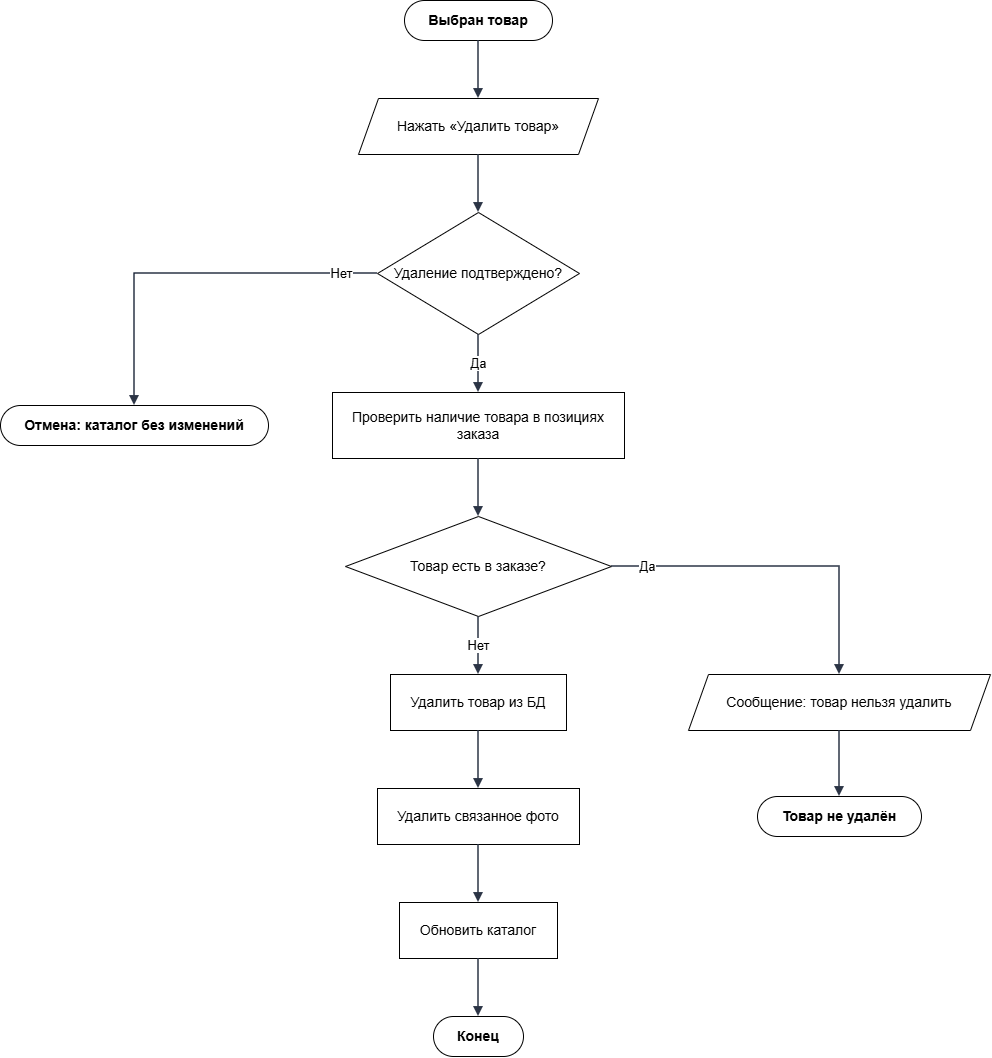

The diagram above was exported from draw.io. Its source (the exported page's mxGraphModel, read from the mxfile embedded in the PNG):
<mxGraphModel dx="1227" dy="851" grid="1" gridSize="10" guides="1" tooltips="1" connect="1" arrows="1" fold="1" page="1" pageScale="1" pageWidth="1070" pageHeight="1176" background="light-dark(#FFFFFF,#FFFFFF)" math="0" shadow="0">
  <root>
    <mxCell id="0" />
    <mxCell id="1" parent="0" />
    <mxCell id="n1" parent="1" style="rounded=1;whiteSpace=wrap;html=1;arcSize=50;fillColor=#ffffff;strokeColor=#000000;fontStyle=1;fontSize=14;" value="Выбран товар" vertex="1">
      <mxGeometry height="40" width="148" x="444" y="70" as="geometry" />
    </mxCell>
    <mxCell id="n2" parent="1" style="shape=parallelogram;perimeter=parallelogramPerimeter;whiteSpace=wrap;html=1;fixedSize=1;size=20;fillColor=#ffffff;strokeColor=#000000;fontSize=14;" value="Нажать «Удалить товар»" vertex="1">
      <mxGeometry height="56" width="240" x="398" y="168" as="geometry" />
    </mxCell>
    <mxCell id="n3" parent="1" style="rhombus;whiteSpace=wrap;html=1;fillColor=#ffffff;strokeColor=#000000;fontSize=14;" value="Удаление подтверждено?" vertex="1">
      <mxGeometry height="122" width="202" x="417" y="282" as="geometry" />
    </mxCell>
    <mxCell id="n4" parent="1" style="rounded=1;whiteSpace=wrap;html=1;arcSize=50;fillColor=#ffffff;strokeColor=#000000;fontStyle=1;fontSize=14;" value="Отмена: каталог без изменений" vertex="1">
      <mxGeometry height="40" width="268" x="40" y="475" as="geometry" />
    </mxCell>
    <mxCell id="n5" parent="1" style="rounded=0;whiteSpace=wrap;html=1;fillColor=#ffffff;strokeColor=#000000;fontSize=14;" value="Проверить наличие товара в позициях заказа" vertex="1">
      <mxGeometry height="66" width="292" x="372" y="462" as="geometry" />
    </mxCell>
    <mxCell id="n6" parent="1" style="rhombus;whiteSpace=wrap;html=1;fillColor=#ffffff;strokeColor=#000000;fontSize=14;" value="Товар есть в заказе?" vertex="1">
      <mxGeometry height="100" width="266" x="385" y="586" as="geometry" />
    </mxCell>
    <mxCell id="n7" parent="1" style="shape=parallelogram;perimeter=parallelogramPerimeter;whiteSpace=wrap;html=1;fixedSize=1;size=20;fillColor=#ffffff;strokeColor=#000000;fontSize=14;" value="Сообщение: товар нельзя удалить" vertex="1">
      <mxGeometry height="56" width="302" x="728" y="744" as="geometry" />
    </mxCell>
    <mxCell id="n8" parent="1" style="rounded=1;whiteSpace=wrap;html=1;arcSize=50;fillColor=#ffffff;strokeColor=#000000;fontStyle=1;fontSize=14;" value="Товар не удалён" vertex="1">
      <mxGeometry height="40" width="164" x="797" y="866" as="geometry" />
    </mxCell>
    <mxCell id="n9" parent="1" style="rounded=0;whiteSpace=wrap;html=1;fillColor=#ffffff;strokeColor=#000000;fontSize=14;" value="Удалить товар из БД" vertex="1">
      <mxGeometry height="56" width="176" x="430" y="744" as="geometry" />
    </mxCell>
    <mxCell id="n10" parent="1" style="rounded=0;whiteSpace=wrap;html=1;fillColor=#ffffff;strokeColor=#000000;fontSize=14;" value="Удалить связанное фото" vertex="1">
      <mxGeometry height="56" width="202" x="417" y="858" as="geometry" />
    </mxCell>
    <mxCell id="n11" parent="1" style="rounded=0;whiteSpace=wrap;html=1;fillColor=#ffffff;strokeColor=#000000;fontSize=14;" value="Обновить каталог" vertex="1">
      <mxGeometry height="56" width="158" x="439" y="972" as="geometry" />
    </mxCell>
    <mxCell id="n12" parent="1" style="rounded=1;whiteSpace=wrap;html=1;arcSize=50;fillColor=#ffffff;strokeColor=#000000;fontStyle=1;fontSize=14;" value="Конец" vertex="1">
      <mxGeometry height="40" width="90" x="473" y="1086" as="geometry" />
    </mxCell>
    <mxCell id="e1" edge="1" parent="1" source="n1" style="edgeStyle=orthogonalEdgeStyle;rounded=0;orthogonalLoop=1;jettySize=auto;html=1;endArrow=block;endFill=1;strokeWidth=1.5;strokeColor=#2b3445;fontSize=13;labelBackgroundColor=#FFFFFF;exitX=0.5;exitY=1;exitDx=0;exitDy=0;exitPerimeter=0;entryX=0.5;entryY=0;entryDx=0;entryDy=0;entryPerimeter=0;" target="n2" value="">
      <mxGeometry relative="1" as="geometry" />
    </mxCell>
    <mxCell id="e2" edge="1" parent="1" source="n2" style="edgeStyle=orthogonalEdgeStyle;rounded=0;orthogonalLoop=1;jettySize=auto;html=1;endArrow=block;endFill=1;strokeWidth=1.5;strokeColor=#2b3445;fontSize=13;labelBackgroundColor=#FFFFFF;exitX=0.5;exitY=1;exitDx=0;exitDy=0;exitPerimeter=0;entryX=0.5;entryY=0;entryDx=0;entryDy=0;entryPerimeter=0;" target="n3" value="">
      <mxGeometry relative="1" as="geometry" />
    </mxCell>
    <mxCell id="e3" edge="1" parent="1" source="n3" style="edgeStyle=orthogonalEdgeStyle;rounded=0;orthogonalLoop=1;jettySize=auto;html=1;endArrow=block;endFill=1;strokeWidth=1.5;strokeColor=#2b3445;fontSize=13;labelBackgroundColor=#FFFFFF;exitX=0;exitY=0.5;exitDx=0;exitDy=0;exitPerimeter=0;entryX=0.5;entryY=0;entryDx=0;entryDy=0;entryPerimeter=0;" target="n4" value="Нет">
      <mxGeometry relative="1" x="-0.808" as="geometry">
        <Array as="points">
          <mxPoint x="174" y="343" />
        </Array>
      </mxGeometry>
    </mxCell>
    <mxCell id="e4" edge="1" parent="1" source="n3" style="edgeStyle=orthogonalEdgeStyle;rounded=0;orthogonalLoop=1;jettySize=auto;html=1;endArrow=block;endFill=1;strokeWidth=1.5;strokeColor=#2b3445;fontSize=13;labelBackgroundColor=#FFFFFF;exitX=0.5;exitY=1;exitDx=0;exitDy=0;exitPerimeter=0;entryX=0.5;entryY=0;entryDx=0;entryDy=0;entryPerimeter=0;" target="n5" value="Да">
      <mxGeometry relative="1" as="geometry" />
    </mxCell>
    <mxCell id="e5" edge="1" parent="1" source="n5" style="edgeStyle=orthogonalEdgeStyle;rounded=0;orthogonalLoop=1;jettySize=auto;html=1;endArrow=block;endFill=1;strokeWidth=1.5;strokeColor=#2b3445;fontSize=13;labelBackgroundColor=#FFFFFF;exitX=0.5;exitY=1;exitDx=0;exitDy=0;exitPerimeter=0;entryX=0.5;entryY=0;entryDx=0;entryDy=0;entryPerimeter=0;" target="n6" value="">
      <mxGeometry relative="1" as="geometry" />
    </mxCell>
    <mxCell id="e6" edge="1" parent="1" source="n6" style="edgeStyle=orthogonalEdgeStyle;rounded=0;orthogonalLoop=1;jettySize=auto;html=1;endArrow=block;endFill=1;strokeWidth=1.5;strokeColor=#2b3445;fontSize=13;labelBackgroundColor=#FFFFFF;exitX=1;exitY=0.5;exitDx=0;exitDy=0;exitPerimeter=0;entryX=0.5;entryY=0;entryDx=0;entryDy=0;entryPerimeter=0;" target="n7" value="Да">
      <mxGeometry relative="1" x="-0.7857" as="geometry">
        <Array as="points">
          <mxPoint x="879" y="636" />
        </Array>
      </mxGeometry>
    </mxCell>
    <mxCell id="e7" edge="1" parent="1" source="n7" style="edgeStyle=orthogonalEdgeStyle;rounded=0;orthogonalLoop=1;jettySize=auto;html=1;endArrow=block;endFill=1;strokeWidth=1.5;strokeColor=#2b3445;fontSize=13;labelBackgroundColor=#FFFFFF;exitX=0.5;exitY=1;exitDx=0;exitDy=0;exitPerimeter=0;entryX=0.5;entryY=0;entryDx=0;entryDy=0;entryPerimeter=0;" target="n8" value="">
      <mxGeometry relative="1" as="geometry" />
    </mxCell>
    <mxCell id="e8" edge="1" parent="1" source="n6" style="edgeStyle=orthogonalEdgeStyle;rounded=0;orthogonalLoop=1;jettySize=auto;html=1;endArrow=block;endFill=1;strokeWidth=1.5;strokeColor=#2b3445;fontSize=13;labelBackgroundColor=#FFFFFF;exitX=0.5;exitY=1;exitDx=0;exitDy=0;exitPerimeter=0;entryX=0.5;entryY=0;entryDx=0;entryDy=0;entryPerimeter=0;" target="n9" value="Нет">
      <mxGeometry relative="1" as="geometry" />
    </mxCell>
    <mxCell id="e9" edge="1" parent="1" source="n9" style="edgeStyle=orthogonalEdgeStyle;rounded=0;orthogonalLoop=1;jettySize=auto;html=1;endArrow=block;endFill=1;strokeWidth=1.5;strokeColor=#2b3445;fontSize=13;labelBackgroundColor=#FFFFFF;exitX=0.5;exitY=1;exitDx=0;exitDy=0;exitPerimeter=0;entryX=0.5;entryY=0;entryDx=0;entryDy=0;entryPerimeter=0;" target="n10" value="">
      <mxGeometry relative="1" as="geometry" />
    </mxCell>
    <mxCell id="e10" edge="1" parent="1" source="n10" style="edgeStyle=orthogonalEdgeStyle;rounded=0;orthogonalLoop=1;jettySize=auto;html=1;endArrow=block;endFill=1;strokeWidth=1.5;strokeColor=#2b3445;fontSize=13;labelBackgroundColor=#FFFFFF;exitX=0.5;exitY=1;exitDx=0;exitDy=0;exitPerimeter=0;entryX=0.5;entryY=0;entryDx=0;entryDy=0;entryPerimeter=0;" target="n11" value="">
      <mxGeometry relative="1" as="geometry" />
    </mxCell>
    <mxCell id="e11" edge="1" parent="1" source="n11" style="edgeStyle=orthogonalEdgeStyle;rounded=0;orthogonalLoop=1;jettySize=auto;html=1;endArrow=block;endFill=1;strokeWidth=1.5;strokeColor=#2b3445;fontSize=13;labelBackgroundColor=#FFFFFF;exitX=0.5;exitY=1;exitDx=0;exitDy=0;exitPerimeter=0;entryX=0.5;entryY=0;entryDx=0;entryDy=0;entryPerimeter=0;" target="n12" value="">
      <mxGeometry relative="1" as="geometry" />
    </mxCell>
  </root>
</mxGraphModel>